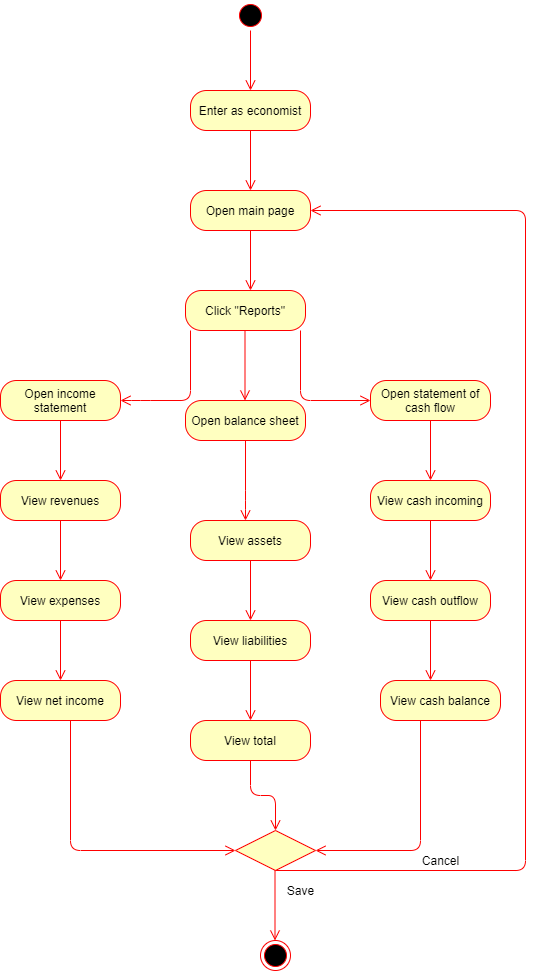

The diagram above was exported from draw.io. Its source (the exported page's mxGraphModel, read from the mxfile embedded in the PNG):
<mxGraphModel dx="1038" dy="1648" grid="1" gridSize="10" guides="1" tooltips="1" connect="1" arrows="1" fold="1" page="1" pageScale="1" pageWidth="850" pageHeight="1100" math="0" shadow="0">
  <root>
    <mxCell id="0" />
    <mxCell id="1" parent="0" />
    <mxCell id="OZ4sg_RGukONmf4DZVty-1" value="" style="ellipse;html=1;shape=startState;fillColor=#000000;strokeColor=#ff0000;" vertex="1" parent="1">
      <mxGeometry x="325" y="-180" width="30" height="30" as="geometry" />
    </mxCell>
    <mxCell id="OZ4sg_RGukONmf4DZVty-2" value="" style="edgeStyle=orthogonalEdgeStyle;html=1;verticalAlign=bottom;endArrow=open;endSize=8;strokeColor=#ff0000;" edge="1" parent="1">
      <mxGeometry relative="1" as="geometry">
        <mxPoint x="340" y="-90" as="targetPoint" />
        <mxPoint x="340" y="-150" as="sourcePoint" />
      </mxGeometry>
    </mxCell>
    <mxCell id="OZ4sg_RGukONmf4DZVty-3" value="Click &quot;Reports&quot;" style="rounded=1;whiteSpace=wrap;html=1;arcSize=40;fontColor=#000000;fillColor=#ffffc0;strokeColor=#ff0000;" vertex="1" parent="1">
      <mxGeometry x="275" y="110" width="120" height="40" as="geometry" />
    </mxCell>
    <mxCell id="OZ4sg_RGukONmf4DZVty-4" value="" style="edgeStyle=orthogonalEdgeStyle;html=1;verticalAlign=bottom;endArrow=open;endSize=8;strokeColor=#ff0000;" edge="1" source="OZ4sg_RGukONmf4DZVty-3" parent="1">
      <mxGeometry relative="1" as="geometry">
        <mxPoint x="210" y="220" as="targetPoint" />
        <Array as="points">
          <mxPoint x="280" y="220" />
          <mxPoint x="230" y="220" />
        </Array>
      </mxGeometry>
    </mxCell>
    <mxCell id="OZ4sg_RGukONmf4DZVty-25" value="Open main page" style="rounded=1;whiteSpace=wrap;html=1;arcSize=40;fontColor=#000000;fillColor=#ffffc0;strokeColor=#ff0000;" vertex="1" parent="1">
      <mxGeometry x="280" y="10" width="120" height="40" as="geometry" />
    </mxCell>
    <mxCell id="OZ4sg_RGukONmf4DZVty-26" value="" style="edgeStyle=orthogonalEdgeStyle;html=1;verticalAlign=bottom;endArrow=open;endSize=8;strokeColor=#ff0000;" edge="1" source="OZ4sg_RGukONmf4DZVty-25" parent="1">
      <mxGeometry relative="1" as="geometry">
        <mxPoint x="340" y="110" as="targetPoint" />
      </mxGeometry>
    </mxCell>
    <mxCell id="OZ4sg_RGukONmf4DZVty-49" value="Enter as economist" style="rounded=1;whiteSpace=wrap;html=1;arcSize=40;fontColor=#000000;fillColor=#ffffc0;strokeColor=#ff0000;" vertex="1" parent="1">
      <mxGeometry x="280" y="-90" width="120" height="40" as="geometry" />
    </mxCell>
    <mxCell id="OZ4sg_RGukONmf4DZVty-50" value="" style="edgeStyle=orthogonalEdgeStyle;html=1;verticalAlign=bottom;endArrow=open;endSize=8;strokeColor=#ff0000;" edge="1" source="OZ4sg_RGukONmf4DZVty-49" parent="1">
      <mxGeometry relative="1" as="geometry">
        <mxPoint x="340" y="10" as="targetPoint" />
      </mxGeometry>
    </mxCell>
    <mxCell id="OZ4sg_RGukONmf4DZVty-52" value="" style="edgeStyle=orthogonalEdgeStyle;html=1;verticalAlign=bottom;endArrow=open;endSize=8;strokeColor=#ff0000;" edge="1" parent="1">
      <mxGeometry relative="1" as="geometry">
        <mxPoint x="334.5" y="220" as="targetPoint" />
        <mxPoint x="334.5" y="150" as="sourcePoint" />
      </mxGeometry>
    </mxCell>
    <mxCell id="OZ4sg_RGukONmf4DZVty-54" value="" style="edgeStyle=orthogonalEdgeStyle;html=1;verticalAlign=bottom;endArrow=open;endSize=8;strokeColor=#ff0000;" edge="1" parent="1">
      <mxGeometry relative="1" as="geometry">
        <mxPoint x="460" y="220" as="targetPoint" />
        <mxPoint x="390" y="150" as="sourcePoint" />
        <Array as="points">
          <mxPoint x="390" y="220" />
        </Array>
      </mxGeometry>
    </mxCell>
    <mxCell id="OZ4sg_RGukONmf4DZVty-55" value="Open balance sheet" style="rounded=1;whiteSpace=wrap;html=1;arcSize=40;fontColor=#000000;fillColor=#ffffc0;strokeColor=#ff0000;" vertex="1" parent="1">
      <mxGeometry x="275" y="220" width="120" height="40" as="geometry" />
    </mxCell>
    <mxCell id="OZ4sg_RGukONmf4DZVty-56" value="" style="edgeStyle=orthogonalEdgeStyle;html=1;verticalAlign=bottom;endArrow=open;endSize=8;strokeColor=#ff0000;" edge="1" source="OZ4sg_RGukONmf4DZVty-55" parent="1">
      <mxGeometry relative="1" as="geometry">
        <mxPoint x="335" y="340" as="targetPoint" />
        <Array as="points">
          <mxPoint x="335" y="320" />
        </Array>
      </mxGeometry>
    </mxCell>
    <mxCell id="OZ4sg_RGukONmf4DZVty-57" value="Open income statement" style="rounded=1;whiteSpace=wrap;html=1;arcSize=40;fontColor=#000000;fillColor=#ffffc0;strokeColor=#ff0000;" vertex="1" parent="1">
      <mxGeometry x="90" y="200" width="120" height="40" as="geometry" />
    </mxCell>
    <mxCell id="OZ4sg_RGukONmf4DZVty-58" value="" style="edgeStyle=orthogonalEdgeStyle;html=1;verticalAlign=bottom;endArrow=open;endSize=8;strokeColor=#ff0000;" edge="1" source="OZ4sg_RGukONmf4DZVty-57" parent="1">
      <mxGeometry relative="1" as="geometry">
        <mxPoint x="150" y="300" as="targetPoint" />
      </mxGeometry>
    </mxCell>
    <mxCell id="OZ4sg_RGukONmf4DZVty-59" value="Open statement of cash flow" style="rounded=1;whiteSpace=wrap;html=1;arcSize=40;fontColor=#000000;fillColor=#ffffc0;strokeColor=#ff0000;" vertex="1" parent="1">
      <mxGeometry x="460" y="200" width="120" height="40" as="geometry" />
    </mxCell>
    <mxCell id="OZ4sg_RGukONmf4DZVty-60" value="" style="edgeStyle=orthogonalEdgeStyle;html=1;verticalAlign=bottom;endArrow=open;endSize=8;strokeColor=#ff0000;" edge="1" source="OZ4sg_RGukONmf4DZVty-59" parent="1">
      <mxGeometry relative="1" as="geometry">
        <mxPoint x="520" y="300" as="targetPoint" />
      </mxGeometry>
    </mxCell>
    <mxCell id="OZ4sg_RGukONmf4DZVty-61" value="View assets" style="rounded=1;whiteSpace=wrap;html=1;arcSize=40;fontColor=#000000;fillColor=#ffffc0;strokeColor=#ff0000;" vertex="1" parent="1">
      <mxGeometry x="280" y="340" width="120" height="40" as="geometry" />
    </mxCell>
    <mxCell id="OZ4sg_RGukONmf4DZVty-62" value="" style="edgeStyle=orthogonalEdgeStyle;html=1;verticalAlign=bottom;endArrow=open;endSize=8;strokeColor=#ff0000;" edge="1" source="OZ4sg_RGukONmf4DZVty-61" parent="1">
      <mxGeometry relative="1" as="geometry">
        <mxPoint x="340" y="440" as="targetPoint" />
      </mxGeometry>
    </mxCell>
    <mxCell id="OZ4sg_RGukONmf4DZVty-63" value="View liabilities" style="rounded=1;whiteSpace=wrap;html=1;arcSize=40;fontColor=#000000;fillColor=#ffffc0;strokeColor=#ff0000;" vertex="1" parent="1">
      <mxGeometry x="280" y="440" width="120" height="40" as="geometry" />
    </mxCell>
    <mxCell id="OZ4sg_RGukONmf4DZVty-64" value="" style="edgeStyle=orthogonalEdgeStyle;html=1;verticalAlign=bottom;endArrow=open;endSize=8;strokeColor=#ff0000;" edge="1" source="OZ4sg_RGukONmf4DZVty-63" parent="1">
      <mxGeometry relative="1" as="geometry">
        <mxPoint x="340" y="540" as="targetPoint" />
      </mxGeometry>
    </mxCell>
    <mxCell id="OZ4sg_RGukONmf4DZVty-65" value="View total" style="rounded=1;whiteSpace=wrap;html=1;arcSize=40;fontColor=#000000;fillColor=#ffffc0;strokeColor=#ff0000;" vertex="1" parent="1">
      <mxGeometry x="280" y="540" width="120" height="40" as="geometry" />
    </mxCell>
    <mxCell id="OZ4sg_RGukONmf4DZVty-66" value="" style="edgeStyle=orthogonalEdgeStyle;html=1;verticalAlign=bottom;endArrow=open;endSize=8;strokeColor=#ff0000;entryX=0.5;entryY=0;entryDx=0;entryDy=0;" edge="1" source="OZ4sg_RGukONmf4DZVty-65" parent="1" target="OZ4sg_RGukONmf4DZVty-82">
      <mxGeometry relative="1" as="geometry">
        <mxPoint x="360" y="660" as="targetPoint" />
      </mxGeometry>
    </mxCell>
    <mxCell id="OZ4sg_RGukONmf4DZVty-67" value="View revenues" style="rounded=1;whiteSpace=wrap;html=1;arcSize=40;fontColor=#000000;fillColor=#ffffc0;strokeColor=#ff0000;" vertex="1" parent="1">
      <mxGeometry x="90" y="300" width="120" height="40" as="geometry" />
    </mxCell>
    <mxCell id="OZ4sg_RGukONmf4DZVty-68" value="" style="edgeStyle=orthogonalEdgeStyle;html=1;verticalAlign=bottom;endArrow=open;endSize=8;strokeColor=#ff0000;" edge="1" source="OZ4sg_RGukONmf4DZVty-67" parent="1">
      <mxGeometry relative="1" as="geometry">
        <mxPoint x="150" y="400" as="targetPoint" />
      </mxGeometry>
    </mxCell>
    <mxCell id="OZ4sg_RGukONmf4DZVty-69" value="View expenses" style="rounded=1;whiteSpace=wrap;html=1;arcSize=40;fontColor=#000000;fillColor=#ffffc0;strokeColor=#ff0000;" vertex="1" parent="1">
      <mxGeometry x="90" y="400" width="120" height="40" as="geometry" />
    </mxCell>
    <mxCell id="OZ4sg_RGukONmf4DZVty-70" value="" style="edgeStyle=orthogonalEdgeStyle;html=1;verticalAlign=bottom;endArrow=open;endSize=8;strokeColor=#ff0000;" edge="1" source="OZ4sg_RGukONmf4DZVty-69" parent="1">
      <mxGeometry relative="1" as="geometry">
        <mxPoint x="150" y="500" as="targetPoint" />
      </mxGeometry>
    </mxCell>
    <mxCell id="OZ4sg_RGukONmf4DZVty-71" value="View net income" style="rounded=1;whiteSpace=wrap;html=1;arcSize=40;fontColor=#000000;fillColor=#ffffc0;strokeColor=#ff0000;" vertex="1" parent="1">
      <mxGeometry x="90" y="500" width="120" height="40" as="geometry" />
    </mxCell>
    <mxCell id="OZ4sg_RGukONmf4DZVty-72" value="" style="edgeStyle=orthogonalEdgeStyle;html=1;verticalAlign=bottom;endArrow=open;endSize=8;strokeColor=#ff0000;entryX=0;entryY=0.5;entryDx=0;entryDy=0;" edge="1" source="OZ4sg_RGukONmf4DZVty-71" parent="1" target="OZ4sg_RGukONmf4DZVty-82">
      <mxGeometry relative="1" as="geometry">
        <mxPoint x="340" y="670" as="targetPoint" />
        <Array as="points">
          <mxPoint x="160" y="670" />
        </Array>
      </mxGeometry>
    </mxCell>
    <mxCell id="OZ4sg_RGukONmf4DZVty-73" value="View cash incoming" style="rounded=1;whiteSpace=wrap;html=1;arcSize=40;fontColor=#000000;fillColor=#ffffc0;strokeColor=#ff0000;" vertex="1" parent="1">
      <mxGeometry x="460" y="300" width="120" height="40" as="geometry" />
    </mxCell>
    <mxCell id="OZ4sg_RGukONmf4DZVty-74" value="" style="edgeStyle=orthogonalEdgeStyle;html=1;verticalAlign=bottom;endArrow=open;endSize=8;strokeColor=#ff0000;" edge="1" source="OZ4sg_RGukONmf4DZVty-73" parent="1">
      <mxGeometry relative="1" as="geometry">
        <mxPoint x="520" y="400" as="targetPoint" />
      </mxGeometry>
    </mxCell>
    <mxCell id="OZ4sg_RGukONmf4DZVty-75" value="View cash outflow" style="rounded=1;whiteSpace=wrap;html=1;arcSize=40;fontColor=#000000;fillColor=#ffffc0;strokeColor=#ff0000;" vertex="1" parent="1">
      <mxGeometry x="460" y="400" width="120" height="40" as="geometry" />
    </mxCell>
    <mxCell id="OZ4sg_RGukONmf4DZVty-76" value="" style="edgeStyle=orthogonalEdgeStyle;html=1;verticalAlign=bottom;endArrow=open;endSize=8;strokeColor=#ff0000;" edge="1" source="OZ4sg_RGukONmf4DZVty-75" parent="1">
      <mxGeometry relative="1" as="geometry">
        <mxPoint x="520" y="500" as="targetPoint" />
      </mxGeometry>
    </mxCell>
    <mxCell id="OZ4sg_RGukONmf4DZVty-77" value="View cash balance" style="rounded=1;whiteSpace=wrap;html=1;arcSize=40;fontColor=#000000;fillColor=#ffffc0;strokeColor=#ff0000;" vertex="1" parent="1">
      <mxGeometry x="470" y="500" width="120" height="40" as="geometry" />
    </mxCell>
    <mxCell id="OZ4sg_RGukONmf4DZVty-78" value="" style="edgeStyle=orthogonalEdgeStyle;html=1;verticalAlign=bottom;endArrow=open;endSize=8;strokeColor=#ff0000;entryX=1;entryY=0.5;entryDx=0;entryDy=0;" edge="1" source="OZ4sg_RGukONmf4DZVty-77" parent="1" target="OZ4sg_RGukONmf4DZVty-82">
      <mxGeometry relative="1" as="geometry">
        <mxPoint x="400" y="680" as="targetPoint" />
        <Array as="points">
          <mxPoint x="510" y="670" />
        </Array>
      </mxGeometry>
    </mxCell>
    <mxCell id="OZ4sg_RGukONmf4DZVty-80" value="no" style="edgeStyle=orthogonalEdgeStyle;html=1;align=left;verticalAlign=bottom;endArrow=open;endSize=8;strokeColor=#ff0000;exitX=0.5;exitY=1;exitDx=0;exitDy=0;entryX=1;entryY=0.5;entryDx=0;entryDy=0;" edge="1" source="OZ4sg_RGukONmf4DZVty-82" parent="1" target="OZ4sg_RGukONmf4DZVty-25">
      <mxGeometry x="-1" relative="1" as="geometry">
        <mxPoint x="615" y="700" as="targetPoint" />
        <mxPoint x="520" y="690" as="sourcePoint" />
        <Array as="points">
          <mxPoint x="615" y="690" />
          <mxPoint x="615" y="30" />
        </Array>
      </mxGeometry>
    </mxCell>
    <mxCell id="OZ4sg_RGukONmf4DZVty-82" value="&lt;br&gt;" style="rhombus;whiteSpace=wrap;html=1;fillColor=#ffffc0;strokeColor=#ff0000;" vertex="1" parent="1">
      <mxGeometry x="325" y="650" width="80" height="40" as="geometry" />
    </mxCell>
    <mxCell id="OZ4sg_RGukONmf4DZVty-86" value="" style="edgeStyle=orthogonalEdgeStyle;html=1;verticalAlign=bottom;endArrow=open;endSize=8;strokeColor=#ff0000;" edge="1" parent="1">
      <mxGeometry relative="1" as="geometry">
        <mxPoint x="364.5" y="760" as="targetPoint" />
        <mxPoint x="364.5" y="690" as="sourcePoint" />
      </mxGeometry>
    </mxCell>
    <mxCell id="OZ4sg_RGukONmf4DZVty-87" value="Save" style="text;html=1;resizable=0;autosize=1;align=center;verticalAlign=middle;points=[];fillColor=none;strokeColor=none;rounded=0;" vertex="1" parent="1">
      <mxGeometry x="370" y="700" width="40" height="20" as="geometry" />
    </mxCell>
    <mxCell id="OZ4sg_RGukONmf4DZVty-88" value="Cancel" style="text;html=1;resizable=0;autosize=1;align=center;verticalAlign=middle;points=[];fillColor=none;strokeColor=none;rounded=0;" vertex="1" parent="1">
      <mxGeometry x="505" y="670" width="50" height="20" as="geometry" />
    </mxCell>
    <mxCell id="OZ4sg_RGukONmf4DZVty-89" value="" style="ellipse;html=1;shape=endState;fillColor=#000000;strokeColor=#ff0000;" vertex="1" parent="1">
      <mxGeometry x="350" y="760" width="30" height="30" as="geometry" />
    </mxCell>
  </root>
</mxGraphModel>